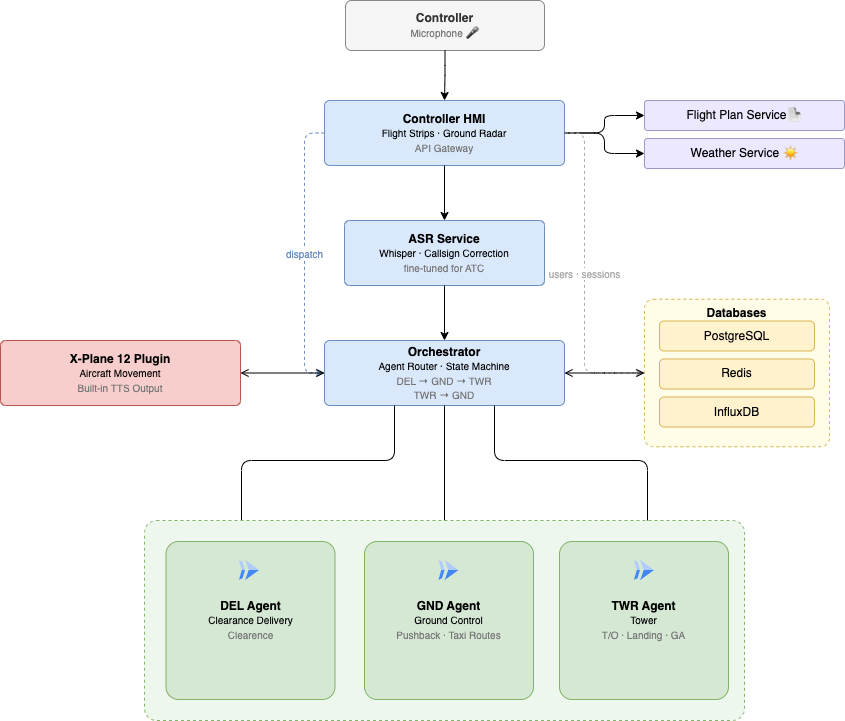

The diagram above was exported from draw.io. Its source (the exported page's mxGraphModel, read from the mxfile embedded in the PNG):
<mxGraphModel dx="864" dy="1025" grid="1" gridSize="10" guides="1" tooltips="1" connect="1" arrows="1" fold="1" page="1" pageScale="1" pageWidth="1400" pageHeight="1000" math="0" shadow="0">
  <root>
    <mxCell id="0" />
    <mxCell id="1" parent="0" />
    <mxCell id="controller" value="&lt;b&gt;Controller&lt;/b&gt;&lt;br&gt;&lt;font style=&quot;font-size: 10px; color: rgb(119, 119, 119);&quot;&gt;Microphone 🎤&lt;/font&gt;" style="rounded=1;whiteSpace=wrap;html=1;fillColor=#f5f5f5;strokeColor=#888888;fontColor=#333333;arcSize=12;align=center;" parent="1" vertex="1">
      <mxGeometry x="401" y="40" width="199" height="50" as="geometry" />
    </mxCell>
    <mxCell id="hmi" value="&lt;b&gt;Controller HMI&lt;/b&gt;&lt;br/&gt;&lt;font style=&quot;font-size:10px;&quot;&gt;Flight Strips · Ground Radar&lt;/font&gt;&lt;br/&gt;&lt;font style=&quot;font-size:10px;color:#777;&quot;&gt;API Gateway&lt;/font&gt;" style="rounded=1;whiteSpace=wrap;html=1;fillColor=#dae8fc;strokeColor=#6c8ebf;arcSize=8;" parent="1" vertex="1">
      <mxGeometry x="380" y="140" width="240" height="65" as="geometry" />
    </mxCell>
    <mxCell id="flightplan" value="Flight Plan Service📄" style="rounded=1;whiteSpace=wrap;html=1;fillColor=#ebe8ff;strokeColor=#9999cc;arcSize=10;" parent="1" vertex="1">
      <mxGeometry x="700" y="140" width="200" height="30" as="geometry" />
    </mxCell>
    <mxCell id="weather" value="Weather Service ☀" style="rounded=1;whiteSpace=wrap;html=1;fillColor=#ebe8ff;strokeColor=#9999cc;arcSize=10;" parent="1" vertex="1">
      <mxGeometry x="700" y="178" width="200" height="30" as="geometry" />
    </mxCell>
    <mxCell id="asr" value="&lt;b&gt;ASR Service&lt;/b&gt;&lt;br/&gt;&lt;font style=&quot;font-size:10px;&quot;&gt;Whisper · Callsign Correction&lt;/font&gt;&lt;br/&gt;&lt;font style=&quot;font-size:10px;color:#777;&quot;&gt;fine-tuned for ATC&lt;/font&gt;" style="rounded=1;whiteSpace=wrap;html=1;fillColor=#dae8fc;strokeColor=#6c8ebf;arcSize=8;" parent="1" vertex="1">
      <mxGeometry x="400" y="260" width="200" height="65" as="geometry" />
    </mxCell>
    <mxCell id="orchestrator" value="&lt;b&gt;Orchestrator&lt;/b&gt;&lt;br&gt;&lt;font style=&quot;font-size:10px;&quot;&gt;Agent Router · State Machine&lt;/font&gt;&lt;br&gt;&lt;font style=&quot;font-size: 10px; color: rgb(119, 119, 119);&quot;&gt;DEL → GND → TWR&lt;/font&gt;&lt;div&gt;&lt;font style=&quot;font-size: 10px; color: rgb(119, 119, 119);&quot;&gt;&lt;span style=&quot;color: rgb(119, 119, 119);&quot;&gt;TWR&amp;nbsp;&lt;/span&gt;&lt;/font&gt;&lt;span style=&quot;color: rgb(119, 119, 119); font-size: 10px; background-color: transparent;&quot;&gt;→&amp;nbsp;&lt;/span&gt;&lt;span style=&quot;color: rgb(119, 119, 119); font-size: 10px; background-color: transparent;&quot;&gt;GND&lt;/span&gt;&lt;/div&gt;" style="rounded=1;whiteSpace=wrap;html=1;fillColor=#dae8fc;strokeColor=#6c8ebf;arcSize=8;" parent="1" vertex="1">
      <mxGeometry x="380" y="380" width="240" height="65" as="geometry" />
    </mxCell>
    <mxCell id="db-container" value="&lt;b&gt;Databases&lt;/b&gt;" style="rounded=1;whiteSpace=wrap;html=1;fillColor=#fffde7;strokeColor=#d6b656;dashed=1;verticalAlign=top;arcSize=6;" parent="1" vertex="1">
      <mxGeometry x="700" y="338.75" width="185" height="147.5" as="geometry" />
    </mxCell>
    <mxCell id="pg" value="PostgreSQL" style="rounded=1;whiteSpace=wrap;html=1;fillColor=#fff2cc;strokeColor=#d6b656;" parent="1" vertex="1">
      <mxGeometry x="715" y="360.5" width="155" height="30" as="geometry" />
    </mxCell>
    <mxCell id="redis-cell" value="Redis" style="rounded=1;whiteSpace=wrap;html=1;fillColor=#fff2cc;strokeColor=#d6b656;" parent="1" vertex="1">
      <mxGeometry x="715" y="398.5" width="155" height="30" as="geometry" />
    </mxCell>
    <mxCell id="influx" value="InfluxDB" style="rounded=1;whiteSpace=wrap;html=1;fillColor=#fff2cc;strokeColor=#d6b656;" parent="1" vertex="1">
      <mxGeometry x="715" y="436.5" width="155" height="30" as="geometry" />
    </mxCell>
    <mxCell id="xplane" value="&lt;b&gt;X-Plane 12 Plugin&lt;/b&gt;&lt;br/&gt;&lt;font style=&quot;font-size:10px;&quot;&gt;Aircraft Movement&lt;/font&gt;&lt;br/&gt;&lt;font style=&quot;font-size:10px;color:#777;&quot;&gt;Built-in TTS Output&lt;/font&gt;" style="rounded=1;whiteSpace=wrap;html=1;fillColor=#f8cecc;strokeColor=#b85450;arcSize=8;" parent="1" vertex="1">
      <mxGeometry x="56" y="380" width="240" height="65" as="geometry" />
    </mxCell>
    <mxCell id="e-ctrl-hmi" style="edgeStyle=orthogonalEdgeStyle;html=1;" parent="1" source="controller" target="hmi" edge="1">
      <mxGeometry relative="1" as="geometry" />
    </mxCell>
    <mxCell id="e-hmi-fp" style="edgeStyle=orthogonalEdgeStyle;html=1;" parent="1" source="hmi" target="flightplan" edge="1">
      <mxGeometry relative="1" as="geometry" />
    </mxCell>
    <mxCell id="e-hmi-wx" style="edgeStyle=orthogonalEdgeStyle;html=1;" parent="1" source="hmi" target="weather" edge="1">
      <mxGeometry relative="1" as="geometry" />
    </mxCell>
    <mxCell id="e-hmi-asr" style="edgeStyle=orthogonalEdgeStyle;html=1;" parent="1" source="hmi" target="asr" edge="1">
      <mxGeometry relative="1" as="geometry" />
    </mxCell>
    <mxCell id="e-hmi-orch" value="dispatch" style="edgeStyle=orthogonalEdgeStyle;html=1;dashed=1;strokeColor=#6c8ebf;fontColor=#6c8ebf;fontSize=10;exitX=0;exitY=0.5;exitDx=0;exitDy=0;entryX=0;entryY=0.5;entryDx=0;entryDy=0;" parent="1" source="hmi" target="orchestrator" edge="1">
      <mxGeometry relative="1" as="geometry">
        <Array as="points">
          <mxPoint x="360" y="172" />
          <mxPoint x="360" y="412" />
        </Array>
      </mxGeometry>
    </mxCell>
    <mxCell id="e-hmi-db" value="users · sessions" style="edgeStyle=orthogonalEdgeStyle;html=1;dashed=1;strokeColor=#aaaaaa;fontColor=#aaaaaa;fontSize=10;exitX=1;exitY=0.5;exitDx=0;exitDy=0;entryX=0;entryY=0.5;entryDx=0;entryDy=0;" parent="1" source="hmi" target="db-container" edge="1">
      <mxGeometry relative="1" as="geometry">
        <Array as="points">
          <mxPoint x="640" y="172" />
          <mxPoint x="640" y="412" />
        </Array>
      </mxGeometry>
    </mxCell>
    <mxCell id="e-asr-orch" style="edgeStyle=orthogonalEdgeStyle;html=1;" parent="1" source="asr" target="orchestrator" edge="1">
      <mxGeometry relative="1" as="geometry" />
    </mxCell>
    <mxCell id="e-orch-db" style="edgeStyle=orthogonalEdgeStyle;html=1;endArrow=open;startArrow=open;startFill=0;endFill=0;" parent="1" source="orchestrator" target="db-container" edge="1">
      <mxGeometry relative="1" as="geometry" />
    </mxCell>
    <mxCell id="e-orch-del" style="edgeStyle=orthogonalEdgeStyle;html=1;" parent="1" source="orchestrator" target="del" edge="1">
      <mxGeometry relative="1" as="geometry">
        <Array as="points">
          <mxPoint x="450" y="500" />
          <mxPoint x="297" y="500" />
        </Array>
      </mxGeometry>
    </mxCell>
    <mxCell id="e-orch-gnd" style="edgeStyle=orthogonalEdgeStyle;html=1;entryX=0.5;entryY=0;entryDx=0;entryDy=0;" parent="1" source="orchestrator" target="gnd" edge="1">
      <mxGeometry relative="1" as="geometry">
        <Array as="points">
          <mxPoint x="500" y="581" />
        </Array>
        <mxPoint x="500" y="560" as="targetPoint" />
      </mxGeometry>
    </mxCell>
    <mxCell id="e-orch-twr" style="edgeStyle=orthogonalEdgeStyle;html=1;" parent="1" source="orchestrator" target="twr" edge="1">
      <mxGeometry relative="1" as="geometry">
        <Array as="points">
          <mxPoint x="550" y="500" />
          <mxPoint x="703" y="500" />
        </Array>
      </mxGeometry>
    </mxCell>
    <mxCell id="3" value="" style="editableCssRules=.*;html=1;shape=image;verticalLabelPosition=bottom;labelBackgroundColor=#ffffff;verticalAlign=top;aspect=fixed;imageAspect=0;image=data:image/svg+xml,(base64 omitted: 656 chars);" vertex="1" parent="1">
      <mxGeometry x="296" y="600" width="20" height="20" as="geometry" />
    </mxCell>
    <mxCell id="4" value="" style="editableCssRules=.*;html=1;shape=image;verticalLabelPosition=bottom;labelBackgroundColor=#ffffff;verticalAlign=top;aspect=fixed;imageAspect=0;image=data:image/svg+xml,(base64 omitted: 656 chars);" vertex="1" parent="1">
      <mxGeometry x="490" y="600" width="20" height="20" as="geometry" />
    </mxCell>
    <mxCell id="5" value="" style="editableCssRules=.*;html=1;shape=image;verticalLabelPosition=bottom;labelBackgroundColor=#ffffff;verticalAlign=top;aspect=fixed;imageAspect=0;image=data:image/svg+xml,(base64 omitted: 656 chars);" vertex="1" parent="1">
      <mxGeometry x="695" y="600" width="20" height="20" as="geometry" />
    </mxCell>
    <mxCell id="6" value="" style="group" vertex="1" connectable="0" parent="1">
      <mxGeometry x="200" y="560" width="600" height="200" as="geometry" />
    </mxCell>
    <mxCell id="cloudrun" value="" style="rounded=1;whiteSpace=wrap;html=1;fillColor=#edf7ed;strokeColor=#82b366;dashed=1;verticalAlign=top;arcSize=6;" parent="6" vertex="1">
      <mxGeometry width="600" height="200" as="geometry" />
    </mxCell>
    <mxCell id="10" value="" style="group" vertex="1" connectable="0" parent="6">
      <mxGeometry x="415" y="21" width="169" height="158" as="geometry" />
    </mxCell>
    <mxCell id="twr" value="&lt;b&gt;TWR Agent&lt;/b&gt;&lt;br&gt;&lt;font style=&quot;font-size:10px;&quot;&gt;Tower&lt;/font&gt;&lt;br&gt;&lt;font style=&quot;font-size: 10px; color: rgb(119, 119, 119);&quot;&gt;T/O · Landing · GA&lt;/font&gt;" style="rounded=1;whiteSpace=wrap;html=1;fillColor=#d5e8d4;strokeColor=#82b366;arcSize=8;" parent="10" vertex="1">
      <mxGeometry width="169" height="158" as="geometry" />
    </mxCell>
    <mxCell id="9" value="" style="editableCssRules=.*;html=1;shape=image;verticalLabelPosition=bottom;labelBackgroundColor=#ffffff;verticalAlign=top;aspect=fixed;imageAspect=0;image=data:image/svg+xml,(base64 omitted: 656 chars);" vertex="1" parent="10">
      <mxGeometry x="75" y="19" width="20" height="20" as="geometry" />
    </mxCell>
    <mxCell id="11" value="" style="group" vertex="1" connectable="0" parent="6">
      <mxGeometry x="220" y="21" width="169" height="158" as="geometry" />
    </mxCell>
    <mxCell id="gnd" value="&lt;b&gt;GND Agent&lt;/b&gt;&lt;br/&gt;&lt;font style=&quot;font-size:10px;&quot;&gt;Ground Control&lt;/font&gt;&lt;br/&gt;&lt;font style=&quot;font-size:10px;color:#777;&quot;&gt;Pushback · Taxi Routes&lt;/font&gt;" style="rounded=1;whiteSpace=wrap;html=1;fillColor=#d5e8d4;strokeColor=#82b366;arcSize=8;" parent="11" vertex="1">
      <mxGeometry width="169" height="158" as="geometry" />
    </mxCell>
    <mxCell id="8" value="" style="editableCssRules=.*;html=1;shape=image;verticalLabelPosition=bottom;labelBackgroundColor=#ffffff;verticalAlign=top;aspect=fixed;imageAspect=0;image=data:image/svg+xml,(base64 omitted: 656 chars);" vertex="1" parent="11">
      <mxGeometry x="74.5" y="19" width="20" height="20" as="geometry" />
    </mxCell>
    <mxCell id="12" value="" style="group" vertex="1" connectable="0" parent="6">
      <mxGeometry x="21.5" y="21" width="169" height="158" as="geometry" />
    </mxCell>
    <mxCell id="del" value="&lt;b&gt;DEL Agent&lt;/b&gt;&lt;br&gt;&lt;font style=&quot;font-size:10px;&quot;&gt;Clearance Delivery&lt;/font&gt;&lt;br&gt;&lt;font style=&quot;font-size: 10px; color: rgb(119, 119, 119);&quot;&gt;Clearence&lt;/font&gt;" style="rounded=1;whiteSpace=wrap;html=1;fillColor=#d5e8d4;strokeColor=#82b366;arcSize=8;" parent="12" vertex="1">
      <mxGeometry width="169" height="158" as="geometry" />
    </mxCell>
    <mxCell id="7" value="" style="editableCssRules=.*;html=1;shape=image;verticalLabelPosition=bottom;labelBackgroundColor=#ffffff;verticalAlign=top;aspect=fixed;imageAspect=0;image=data:image/svg+xml,(base64 omitted: 656 chars);" vertex="1" parent="12">
      <mxGeometry x="73.5" y="19" width="20" height="20" as="geometry" />
    </mxCell>
    <mxCell id="14" style="edgeStyle=orthogonalEdgeStyle;html=1;endArrow=open;startArrow=open;startFill=0;endFill=0;exitX=1;exitY=0.5;exitDx=0;exitDy=0;entryX=0;entryY=0.5;entryDx=0;entryDy=0;" edge="1" parent="1" source="xplane" target="orchestrator">
      <mxGeometry relative="1" as="geometry">
        <mxPoint x="630" y="423" as="sourcePoint" />
        <mxPoint x="750" y="423" as="targetPoint" />
      </mxGeometry>
    </mxCell>
  </root>
</mxGraphModel>